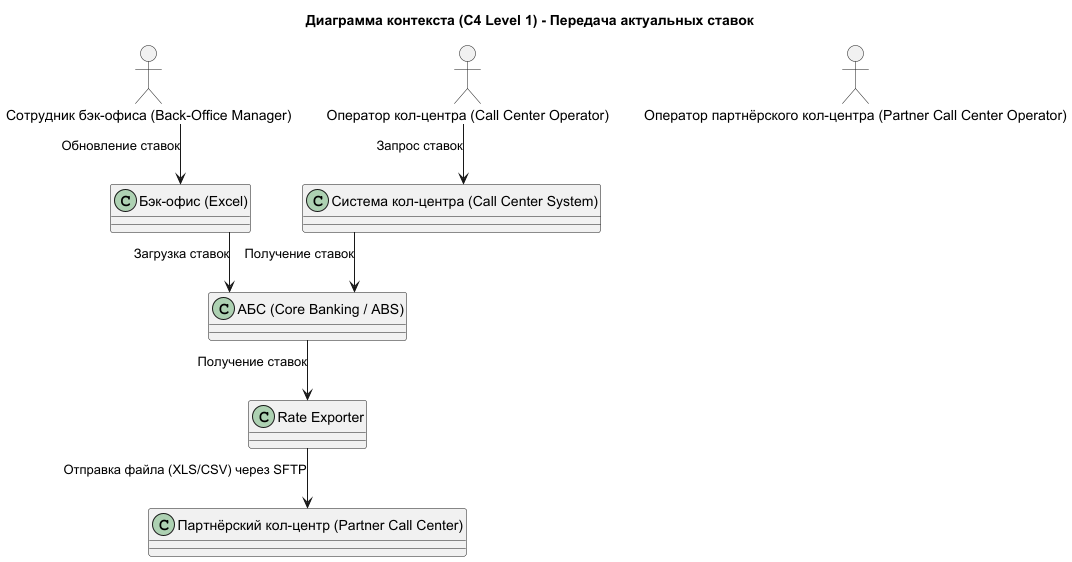

The diagram above was rendered by PlantUML. Its source (embedded in the PNG):
@startuml
!define RECTANGLE class
allow_mixing

skinparam linetype ortho

title Диаграмма контекста (C4 Level 1) - Передача актуальных ставок

' Акторы
actor "Сотрудник бэк-офиса (Back-Office Manager)" as BackOfficeManager
actor "Оператор кол-центра (Call Center Operator)" as CallCenterOperator
actor "Оператор партнёрского кол-центра (Partner Call Center Operator)" as PartnerCallCenterOperator

' Системы
RECTANGLE "АБС (Core Banking / ABS)" as ABS
RECTANGLE "Система кол-центра (Call Center System)" as CallCenterSystem
RECTANGLE "Партнёрский кол-центр (Partner Call Center)" as PartnerCallCenter
RECTANGLE "Rate Exporter" as RateExporter
RECTANGLE "Бэк-офис (Excel)" as BackOfficeExcel

' Взаимодействия

' Обновление ставок
BackOfficeManager --> BackOfficeExcel : Обновление ставок
BackOfficeExcel --> ABS : Загрузка ставок

' Получение ставок кол-центром банка
CallCenterOperator --> CallCenterSystem : Запрос ставок
CallCenterSystem --> ABS : Получение ставок

' Передача ставок партнёрскому кол-центру
ABS --> RateExporter : Получение ставок
RateExporter --> PartnerCallCenter : Отправка файла (XLS/CSV) через SFTP

@enduml